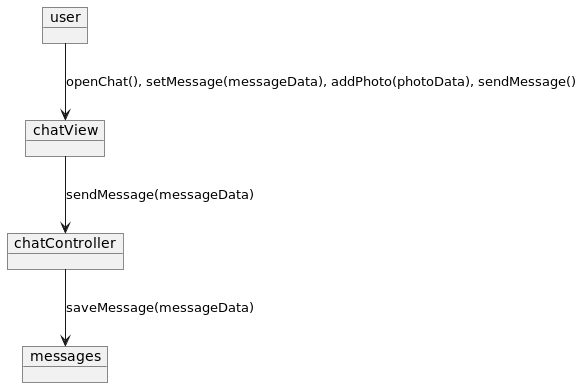

The diagram above was rendered by PlantUML. Its source (embedded in the PNG):
@startuml
'https://plantuml.com/object-diagram

object user
object chatView
object chatController
object messages

user --> chatView : openChat(), setMessage(messageData), addPhoto(photoData), sendMessage()
chatView --> chatController : sendMessage(messageData)
chatController --> messages : saveMessage(messageData)

@enduml